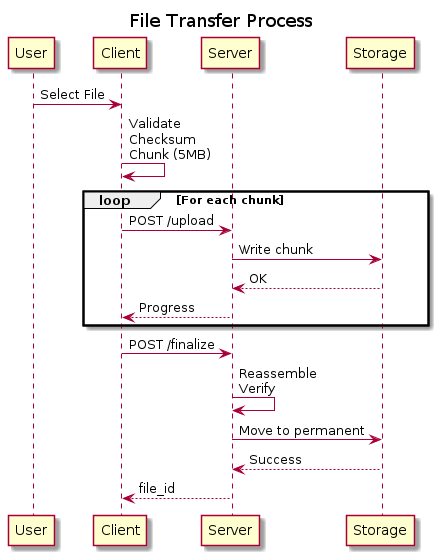

The diagram above was rendered by PlantUML. Its source (embedded in the PNG):
@startuml File_Transfer_Flow
title File Transfer Process

participant User
participant Client
participant Server
participant Storage

User -> Client: Select File
Client -> Client: Validate\nChecksum\nChunk (5MB)

loop For each chunk
  Client -> Server: POST /upload
  Server -> Storage: Write chunk
  Storage --> Server: OK
  Server --> Client: Progress
end

Client -> Server: POST /finalize
Server -> Server: Reassemble\nVerify
Server -> Storage: Move to permanent
Storage --> Server: Success
Server --> Client: file_id

@enduml